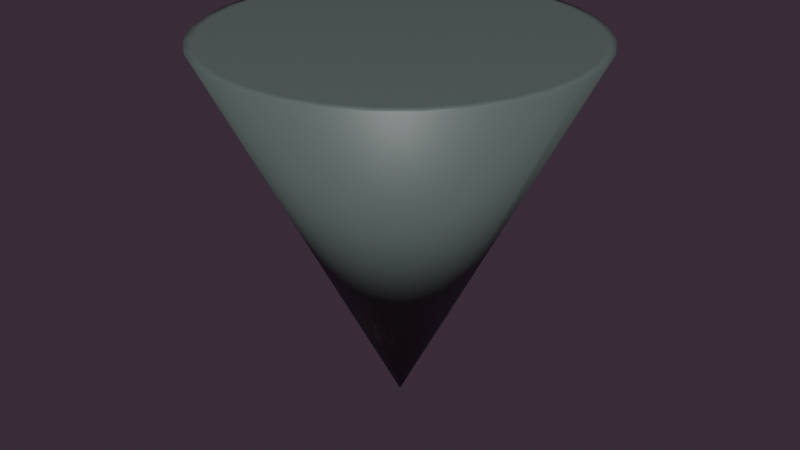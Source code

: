 # Source: RoundPlatform1.blend  (saved by Blender 4.3.32; exported with 4.5.12 LTS)
import bpy
from mathutils import Matrix  # noqa: F401  (used for matrix-valued properties, if any)

bpy.ops.wm.read_factory_settings(use_empty=True)
scene = bpy.context.scene
scene.name = 'Scene'

# ---- collections
col_collection = bpy.data.collections.new('Collection'); scene.collection.children.link(col_collection)

# ---- materials (node trees are filled in below, after node groups)
mat_material = bpy.data.materials.new('Material')

# ---- material node trees
mat_material.use_nodes = True; mat_material.node_tree.nodes.clear()
_N = mat_material.node_tree.nodes; _L = mat_material.node_tree.links
n0 = _N.new('ShaderNodeBsdfPrincipled'); n0.name = 'Principled BSDF'; n0.location = (10, 300)
n0.inputs[0].default_value = (0.1139, 0.1494, 0.1388, 1.0)
n1 = _N.new('ShaderNodeOutputMaterial'); n1.name = 'Material Output'; n1.location = (300, 300)
_L.new(n0.outputs[0], n1.inputs[0])
n1.is_active_output = True

# ---- world
world_world = bpy.data.worlds.new('World'); scene.world = world_world
world_world.use_nodes = True; world_world.node_tree.nodes.clear()
_N = world_world.node_tree.nodes; _L = world_world.node_tree.links
n0 = _N.new('ShaderNodeOutputWorld'); n0.name = 'World Output'; n0.location = (300, 300)
n1 = _N.new('ShaderNodeBackground'); n1.name = 'Background'; n1.location = (10, 300)
n1.inputs[0].default_value = (0.05088, 0.03093, 0.04728, 1.0)
_L.new(n1.outputs[0], n0.inputs[0])
n0.is_active_output = True
world_world.color = (0.05088, 0.05088, 0.05088)
world_world.sun_shadow_jitter_overblur = 0.0

# ---- meshes
me_cone = bpy.data.meshes.new('Cone')
me_cone.from_pydata([(6.084e-10, 0.9546, -1.004), (0.1862, 0.9362, -1.004), (0.3653, 0.8819, -1.004), (0.5303, 0.7937, -1.004), (0.675, 0.675, -1.004), (0.7937, 0.5303, -1.004), (0.8819, 0.3653, -1.004), (0.9362, 0.1862, -1.004), (0.9546, 0.0, -1.004), (0.9362, -0.1862, -1.004), (0.8819, -0.3653, -1.004), (0.7937, -0.5303, -1.004), (0.675, -0.675, -1.004), (0.5303, -0.7937, -1.004), (0.3653, -0.8819, -1.004), (0.1862, -0.9362, -1.004), (6.084e-10, -0.9546, -1.004), (-0.1862, -0.9362, -1.004), (-0.3653, -0.8819, -1.004), (-0.5303, -0.7937, -1.004), (-0.675, -0.675, -1.004), (-0.7937, -0.5303, -1.004), (-0.8819, -0.3653, -1.004), (-0.9362, -0.1862, -1.004), (-0.9546, 0.0, -1.004), (-0.9362, 0.1862, -1.004), (-0.8819, 0.3653, -1.004), (-0.7937, 0.5303, -1.004), (-0.675, 0.675, -1.004), (-0.5303, 0.7937, -1.004), (-0.3653, 0.8819, -1.004), (-0.1862, 0.9362, -1.004), (0.0, 0.0, 1.0), (0.0, 1.0, -1.0), (0.1951, 0.9808, -1.0), (0.3827, 0.9239, -1.0), (0.5556, 0.8315, -1.0), (0.7071, 0.7071, -1.0), (0.8315, 0.5556, -1.0), (0.9239, 0.3827, -1.0), (0.9808, 0.1951, -1.0), (1.0, 0.0, -1.0), (0.9808, -0.1951, -1.0), (0.9239, -0.3827, -1.0), (0.8315, -0.5556, -1.0), (0.7071, -0.7071, -1.0), (0.5556, -0.8315, -1.0), (0.3827, -0.9239, -1.0), (0.1951, -0.9808, -1.0), (0.0, -1.0, -1.0), (-0.1951, -0.9808, -1.0), (-0.3827, -0.9239, -1.0), (-0.5556, -0.8315, -1.0), (-0.7071, -0.7071, -1.0), (-0.8315, -0.5556, -1.0), (-0.9239, -0.3827, -1.0), (-0.9808, -0.1951, -1.0), (-1.0, 0.0, -1.0), (-0.9808, 0.1951, -1.0), (-0.9239, 0.3827, -1.0), (-0.8315, 0.5556, -1.0), (-0.7071, 0.7071, -1.0), (-0.5556, 0.8315, -1.0), (-0.3827, 0.9239, -1.0), (-0.1951, 0.9808, -1.0), (-0.4904, 0.09755, 0.0)], [], [(33, 32, 34), (34, 32, 35), (35, 32, 36), (36, 32, 37), (37, 32, 38), (38, 32, 39), (39, 32, 40), (40, 32, 41), (41, 32, 42), (42, 32, 43), (43, 32, 44), (44, 32, 45), (45, 32, 46), (46, 32, 47), (47, 32, 48), (48, 32, 49), (49, 32, 50), (50, 32, 51), (51, 32, 52), (52, 32, 53), (53, 32, 54), (54, 32, 55), (55, 32, 56), (56, 32, 57), (57, 32, 65, 58), (58, 65, 32, 59), (59, 32, 60), (60, 32, 61), (61, 32, 62), (62, 32, 63), (0, 1, 2, 3, 4, 5, 6, 7, 8, 9, 10, 11, 12, 13, 14, 15, 16, 17, 18, 19, 20, 21, 22, 23, 24, 25, 26, 27, 28, 29, 30, 31), (63, 32, 64), (64, 32, 33), (1, 0, 33, 34), (2, 1, 34, 35), (3, 2, 35, 36), (4, 3, 36, 37), (5, 4, 37, 38), (6, 5, 38, 39), (7, 6, 39, 40), (8, 7, 40, 41), (9, 8, 41, 42), (10, 9, 42, 43), (11, 10, 43, 44), (12, 11, 44, 45), (13, 12, 45, 46), (14, 13, 46, 47), (15, 14, 47, 48), (16, 15, 48, 49), (17, 16, 49, 50), (18, 17, 50, 51), (19, 18, 51, 52), (20, 19, 52, 53), (21, 20, 53, 54), (22, 21, 54, 55), (23, 22, 55, 56), (24, 23, 56, 57), (25, 24, 57, 58), (26, 25, 58, 59), (27, 26, 59, 60), (28, 27, 60, 61), (29, 28, 61, 62), (30, 29, 62, 63), (31, 30, 63, 64), (0, 31, 64, 33)])
me_cone.polygons.foreach_set('use_smooth', [True] * 65)
_uv = me_cone.uv_layers.new(name='UVMap')
_uv.uv.foreach_set('vector', [0.25, 0.49, 0.25, 0.25, 0.2968, 0.4854, 0.2968, 0.4854, 0.25, 0.25, 0.3418, 0.4717, 0.3418, 0.4717, 0.25, 0.25, 0.3833, 0.4496, 0.3833, 0.4496, 0.25, 0.25, 0.4197, 0.4197, 0.4197, 0.4197, 0.25, 0.25, 0.4496, 0.3833, 0.4496, 0.3833, 0.25, 0.25, 0.4717, 0.3418, 0.4717, 0.3418, 0.25, 0.25, 0.4854, 0.2968, 0.4854, 0.2968, 0.25, 0.25, 0.49, 0.25, 0.49, 0.25, 0.25, 0.25, 0.4854, 0.2032, 0.4854, 0.2032, 0.25, 0.25, 0.4717, 0.1582, 0.4717, 0.1582, 0.25, 0.25, 0.4496, 0.1167, 0.4496, 0.1167, 0.25, 0.25, 0.4197, 0.08029, 0.4197, 0.08029, 0.25, 0.25, 0.3833, 0.05045, 0.3833, 0.05045, 0.25, 0.25, 0.3418, 0.02827, 0.3418, 0.02827, 0.25, 0.25, 0.2968, 0.01461, 0.2968, 0.01461, 0.25, 0.25, 0.25, 0.01, 0.25, 0.01, 0.25, 0.25, 0.2032, 0.01461, 0.2032, 0.01461, 0.25, 0.25, 0.1582, 0.02827, 0.1582, 0.02827, 0.25, 0.25, 0.1167, 0.05045, 0.1167, 0.05045, 0.25, 0.25, 0.08029, 0.08029, 0.08029, 0.08029, 0.25, 0.25, 0.05045, 0.1167, 0.05045, 0.1167, 0.25, 0.25, 0.02827, 0.1582, 0.02827, 0.1582, 0.25, 0.25, 0.01461, 0.2032, 0.01461, 0.2032, 0.25, 0.25, 0.01, 0.25, 0.01, 0.25, 0.25, 0.25, 0.1323, 0.2734, 0.01461, 0.2968, 0.01461, 0.2968, 0.1323, 0.2734, 0.25, 0.25, 0.02827, 0.3418, 0.02827, 0.3418, 0.25, 0.25, 0.05045, 0.3833, 0.05045, 0.3833, 0.25, 0.25, 0.08029, 0.4197, 0.08029, 0.4197, 0.25, 0.25, 0.1167, 0.4496, 0.1167, 0.4496, 0.25, 0.25, 0.1582, 0.4717, 0.75, 0.4791, 0.7947, 0.4747, 0.8377, 0.4617, 0.8773, 0.4405, 0.912, 0.412, 0.9405, 0.3773, 0.9617, 0.3377, 0.9747, 0.2947, 0.9791, 0.25, 0.9747, 0.2053, 0.9617, 0.1623, 0.9405, 0.1227, 0.912, 0.088, 0.8773, 0.05951, 0.8377, 0.03834, 0.7947, 0.0253, 0.75, 0.0209, 0.7053, 0.0253, 0.6623, 0.03834, 0.6227, 0.05951, 0.588, 0.088, 0.5595, 0.1227, 0.5383, 0.1623, 0.5253, 0.2053, 0.5209, 0.25, 0.5253, 0.2947, 0.5383, 0.3377, 0.5595, 0.3773, 0.588, 0.412, 0.6227, 0.4405, 0.6623, 0.4617, 0.7053, 0.4747, 0.1582, 0.4717, 0.25, 0.25, 0.2032, 0.4854, 0.2032, 0.4854, 0.25, 0.25, 0.25, 0.49, 0.7947, 0.4747, 0.75, 0.4791, 0.75, 0.49, 0.7968, 0.4854, 0.8377, 0.4617, 0.7947, 0.4747, 0.7968, 0.4854, 0.8418, 0.4717, 0.8773, 0.4405, 0.8377, 0.4617, 0.8418, 0.4717, 0.8833, 0.4496, 0.912, 0.412, 0.8773, 0.4405, 0.8833, 0.4496, 0.9197, 0.4197, 0.9405, 0.3773, 0.912, 0.412, 0.9197, 0.4197, 0.9496, 0.3833, 0.9617, 0.3377, 0.9405, 0.3773, 0.9496, 0.3833, 0.9717, 0.3418, 0.9747, 0.2947, 0.9617, 0.3377, 0.9717, 0.3418, 0.9854, 0.2968, 0.9791, 0.25, 0.9747, 0.2947, 0.9854, 0.2968, 0.99, 0.25, 0.9747, 0.2053, 0.9791, 0.25, 0.99, 0.25, 0.9854, 0.2032, 0.9617, 0.1623, 0.9747, 0.2053, 0.9854, 0.2032, 0.9717, 0.1582, 0.9405, 0.1227, 0.9617, 0.1623, 0.9717, 0.1582, 0.9496, 0.1167, 0.912, 0.088, 0.9405, 0.1227, 0.9496, 0.1167, 0.9197, 0.08029, 0.8773, 0.05951, 0.912, 0.088, 0.9197, 0.08029, 0.8833, 0.05045, 0.8377, 0.03834, 0.8773, 0.05951, 0.8833, 0.05045, 0.8418, 0.02827, 0.7947, 0.0253, 0.8377, 0.03834, 0.8418, 0.02827, 0.7968, 0.01461, 0.75, 0.0209, 0.7947, 0.0253, 0.7968, 0.01461, 0.75, 0.01, 0.7053, 0.0253, 0.75, 0.0209, 0.75, 0.01, 0.7032, 0.01461, 0.6623, 0.03834, 0.7053, 0.0253, 0.7032, 0.01461, 0.6582, 0.02827, 0.6227, 0.05951, 0.6623, 0.03834, 0.6582, 0.02827, 0.6167, 0.05045, 0.588, 0.088, 0.6227, 0.05951, 0.6167, 0.05045, 0.5803, 0.08029, 0.5595, 0.1227, 0.588, 0.088, 0.5803, 0.08029, 0.5504, 0.1167, 0.5383, 0.1623, 0.5595, 0.1227, 0.5504, 0.1167, 0.5283, 0.1582, 0.5253, 0.2053, 0.5383, 0.1623, 0.5283, 0.1582, 0.5146, 0.2032, 0.5209, 0.25, 0.5253, 0.2053, 0.5146, 0.2032, 0.51, 0.25, 0.5253, 0.2947, 0.5209, 0.25, 0.51, 0.25, 0.5146, 0.2968, 0.5383, 0.3377, 0.5253, 0.2947, 0.5146, 0.2968, 0.5283, 0.3418, 0.5595, 0.3773, 0.5383, 0.3377, 0.5283, 0.3418, 0.5504, 0.3833, 0.588, 0.412, 0.5595, 0.3773, 0.5504, 0.3833, 0.5803, 0.4197, 0.6227, 0.4405, 0.588, 0.412, 0.5803, 0.4197, 0.6167, 0.4496, 0.6623, 0.4617, 0.6227, 0.4405, 0.6167, 0.4496, 0.6582, 0.4717, 0.7053, 0.4747, 0.6623, 0.4617, 0.6582, 0.4717, 0.7032, 0.4854, 0.75, 0.4791, 0.7053, 0.4747, 0.7032, 0.4854, 0.75, 0.49])
me_cone.materials.append(mat_material)
me_cone.update()

# ---- objects
ob_cone = bpy.data.objects.new('Cone', me_cone)

# ---- transforms, parenting, visibility, modifiers, constraints
ob_cone.location = (0.0, 0.0, -2.178)
ob_cone.rotation_euler = (-0.0, -3.142, -0.0)
ob_cone.scale = (2.429, 2.429, 2.429)

# ---- collection membership
col_collection.objects.link(ob_cone)

# ---- scene / render settings (as saved in the file)
scene.frame_start = 1; scene.frame_end = 250; scene.frame_set(1)
scene.render.engine = 'BLENDER_EEVEE_NEXT'
bpy.context.view_layer.update()

# ---- added for rendering (the .blend has no active camera and no usable light): camera, sun
cam_auto = bpy.data.cameras.new('AutoCamera')
cam_auto.lens = 50.0
cam_auto.sensor_width = 36.0
cam_auto.clip_end = 1000.0
ob_auto_camera = bpy.data.objects.new('AutoCamera', cam_auto)
scene.collection.objects.link(ob_auto_camera)
ob_auto_camera.location = (7.79, -9.348, 4.05904)
ob_auto_camera.rotation_euler = (1.09748, -7.21219e-08, 0.694738)
scene.camera = ob_auto_camera
light_auto_sun = bpy.data.lights.new('AutoSun', 'SUN')
light_auto_sun.energy = 3.0
light_auto_sun.angle = 0.0523599
ob_auto_sun = bpy.data.objects.new('AutoSun', light_auto_sun)
scene.collection.objects.link(ob_auto_sun)
ob_auto_sun.rotation_euler = (0.872665, 0.174533, 0.523599)
bpy.context.view_layer.update()
